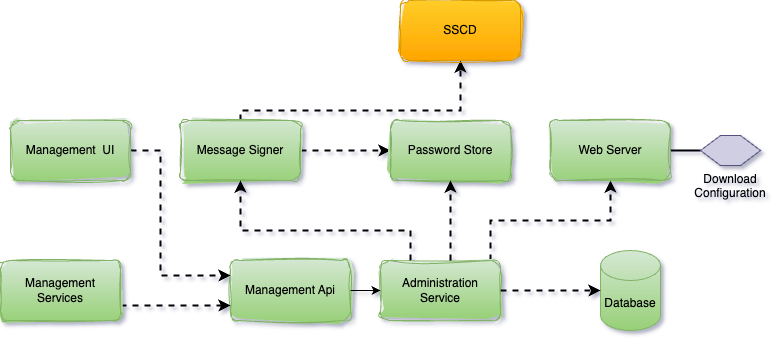

The diagram above was exported from draw.io. Its source (the exported page's mxGraphModel, read from the mxfile embedded in the PNG):
<mxGraphModel dx="1010" dy="732" grid="1" gridSize="10" guides="1" tooltips="1" connect="1" arrows="1" fold="1" page="1" pageScale="1" pageWidth="827" pageHeight="1169" background="none" math="0" shadow="1">
  <root>
    <mxCell id="0" />
    <mxCell id="1" parent="0" />
    <mxCell id="R0o29H9aw-5ZgJFbA4co-17" value="Management Api" style="rounded=1;whiteSpace=wrap;html=1;fillColor=#d5e8d4;strokeColor=#82b366;sketch=1;curveFitting=1;jiggle=2;gradientColor=#97d077;" parent="1" vertex="1">
      <mxGeometry x="820" y="610" width="120" height="60" as="geometry" />
    </mxCell>
    <mxCell id="R0o29H9aw-5ZgJFbA4co-19" value="Database" style="shape=cylinder3;whiteSpace=wrap;html=1;boundedLbl=1;backgroundOutline=1;size=15;fillColor=#d5e8d4;gradientColor=#97d077;strokeColor=#82b366;" parent="1" vertex="1">
      <mxGeometry x="1190" y="600" width="60" height="80" as="geometry" />
    </mxCell>
    <mxCell id="R0o29H9aw-5ZgJFbA4co-59" style="edgeStyle=orthogonalEdgeStyle;rounded=0;orthogonalLoop=1;jettySize=auto;html=1;dashed=1;strokeWidth=2;entryX=0;entryY=0.25;entryDx=0;entryDy=0;exitX=1;exitY=0.5;exitDx=0;exitDy=0;" parent="1" source="R0o29H9aw-5ZgJFbA4co-31" edge="1" target="R0o29H9aw-5ZgJFbA4co-17">
      <mxGeometry relative="1" as="geometry">
        <mxPoint x="830" y="630" as="targetPoint" />
        <Array as="points">
          <mxPoint x="750" y="500" />
          <mxPoint x="750" y="625" />
        </Array>
      </mxGeometry>
    </mxCell>
    <mxCell id="R0o29H9aw-5ZgJFbA4co-31" value="Management&amp;nbsp; UI" style="rounded=1;whiteSpace=wrap;html=1;fillColor=#d5e8d4;strokeColor=#82b366;sketch=1;curveFitting=1;jiggle=2;gradientColor=#97d077;" parent="1" vertex="1">
      <mxGeometry x="600" y="470" width="120" height="60" as="geometry" />
    </mxCell>
    <mxCell id="R0o29H9aw-5ZgJFbA4co-38" style="edgeStyle=orthogonalEdgeStyle;rounded=0;orthogonalLoop=1;jettySize=auto;html=1;entryX=0;entryY=0.5;entryDx=0;entryDy=0;dashed=1;strokeWidth=2;" parent="1" source="R0o29H9aw-5ZgJFbA4co-33" target="R0o29H9aw-5ZgJFbA4co-35" edge="1">
      <mxGeometry relative="1" as="geometry" />
    </mxCell>
    <mxCell id="R0o29H9aw-5ZgJFbA4co-41" style="edgeStyle=orthogonalEdgeStyle;rounded=0;orthogonalLoop=1;jettySize=auto;html=1;dashed=1;strokeWidth=2;entryX=0.5;entryY=1;entryDx=0;entryDy=0;" parent="1" source="R0o29H9aw-5ZgJFbA4co-33" target="R0o29H9aw-5ZgJFbA4co-40" edge="1">
      <mxGeometry relative="1" as="geometry">
        <Array as="points">
          <mxPoint x="830" y="460" />
          <mxPoint x="1050" y="460" />
        </Array>
      </mxGeometry>
    </mxCell>
    <mxCell id="R0o29H9aw-5ZgJFbA4co-33" value="Message Signer" style="rounded=1;whiteSpace=wrap;html=1;fillColor=#d5e8d4;strokeColor=#82b366;sketch=1;curveFitting=1;jiggle=2;gradientColor=#97d077;" parent="1" vertex="1">
      <mxGeometry x="770" y="470" width="120" height="60" as="geometry" />
    </mxCell>
    <mxCell id="R0o29H9aw-5ZgJFbA4co-35" value="Password Store" style="rounded=1;whiteSpace=wrap;html=1;fillColor=#d5e8d4;strokeColor=#82b366;sketch=1;curveFitting=1;jiggle=2;gradientColor=#97d077;" parent="1" vertex="1">
      <mxGeometry x="980" y="470" width="120" height="60" as="geometry" />
    </mxCell>
    <mxCell id="R0o29H9aw-5ZgJFbA4co-40" value="SSCD" style="rounded=1;whiteSpace=wrap;html=1;fillColor=#ffcd28;strokeColor=#d79b00;sketch=1;curveFitting=1;jiggle=2;gradientColor=#ffa500;" parent="1" vertex="1">
      <mxGeometry x="990" y="350" width="120" height="60" as="geometry" />
    </mxCell>
    <mxCell id="R0o29H9aw-5ZgJFbA4co-58" style="edgeStyle=orthogonalEdgeStyle;rounded=0;orthogonalLoop=1;jettySize=auto;html=1;dashed=1;strokeWidth=2;entryX=0;entryY=0.75;entryDx=0;entryDy=0;" parent="1" source="R0o29H9aw-5ZgJFbA4co-54" edge="1" target="R0o29H9aw-5ZgJFbA4co-17">
      <mxGeometry relative="1" as="geometry">
        <mxPoint x="800" y="670" as="targetPoint" />
        <Array as="points">
          <mxPoint x="770" y="655" />
          <mxPoint x="770" y="655" />
        </Array>
      </mxGeometry>
    </mxCell>
    <mxCell id="R0o29H9aw-5ZgJFbA4co-54" value="Management Services" style="rounded=1;whiteSpace=wrap;html=1;fillColor=#d5e8d4;strokeColor=#82b366;sketch=1;curveFitting=1;jiggle=2;gradientColor=#97d077;" parent="1" vertex="1">
      <mxGeometry x="590" y="610" width="120" height="60" as="geometry" />
    </mxCell>
    <mxCell id="R0o29H9aw-5ZgJFbA4co-64" style="edgeStyle=orthogonalEdgeStyle;rounded=0;orthogonalLoop=1;jettySize=auto;html=1;entryX=0.5;entryY=1;entryDx=0;entryDy=0;dashed=1;strokeWidth=2;" parent="1" source="R0o29H9aw-5ZgJFbA4co-62" target="R0o29H9aw-5ZgJFbA4co-35" edge="1">
      <mxGeometry relative="1" as="geometry">
        <Array as="points">
          <mxPoint x="1040" y="590" />
          <mxPoint x="1040" y="590" />
        </Array>
      </mxGeometry>
    </mxCell>
    <mxCell id="R0o29H9aw-5ZgJFbA4co-65" style="edgeStyle=orthogonalEdgeStyle;rounded=0;orthogonalLoop=1;jettySize=auto;html=1;entryX=0.5;entryY=1;entryDx=0;entryDy=0;strokeWidth=2;dashed=1;" parent="1" source="R0o29H9aw-5ZgJFbA4co-62" target="R0o29H9aw-5ZgJFbA4co-33" edge="1">
      <mxGeometry relative="1" as="geometry">
        <Array as="points">
          <mxPoint x="1000" y="580" />
          <mxPoint x="830" y="580" />
        </Array>
      </mxGeometry>
    </mxCell>
    <mxCell id="R0o29H9aw-5ZgJFbA4co-68" style="edgeStyle=orthogonalEdgeStyle;rounded=0;orthogonalLoop=1;jettySize=auto;html=1;entryX=0.5;entryY=1;entryDx=0;entryDy=0;dashed=1;strokeWidth=2;" parent="1" source="R0o29H9aw-5ZgJFbA4co-62" target="R0o29H9aw-5ZgJFbA4co-67" edge="1">
      <mxGeometry relative="1" as="geometry">
        <Array as="points">
          <mxPoint x="1080" y="570" />
          <mxPoint x="1200" y="570" />
        </Array>
      </mxGeometry>
    </mxCell>
    <mxCell id="R0o29H9aw-5ZgJFbA4co-62" value="Administration Service" style="rounded=1;whiteSpace=wrap;html=1;fillColor=#d5e8d4;strokeColor=#82b366;sketch=1;curveFitting=1;jiggle=2;gradientColor=#97d077;" parent="1" vertex="1">
      <mxGeometry x="970" y="610" width="120" height="60" as="geometry" />
    </mxCell>
    <mxCell id="R0o29H9aw-5ZgJFbA4co-63" style="edgeStyle=orthogonalEdgeStyle;rounded=0;orthogonalLoop=1;jettySize=auto;html=1;entryX=0;entryY=0.5;entryDx=0;entryDy=0;" parent="1" source="R0o29H9aw-5ZgJFbA4co-17" target="R0o29H9aw-5ZgJFbA4co-62" edge="1">
      <mxGeometry relative="1" as="geometry" />
    </mxCell>
    <mxCell id="R0o29H9aw-5ZgJFbA4co-66" style="edgeStyle=orthogonalEdgeStyle;rounded=0;orthogonalLoop=1;jettySize=auto;html=1;entryX=0;entryY=0.5;entryDx=0;entryDy=0;entryPerimeter=0;dashed=1;strokeWidth=2;" parent="1" source="R0o29H9aw-5ZgJFbA4co-62" target="R0o29H9aw-5ZgJFbA4co-19" edge="1">
      <mxGeometry relative="1" as="geometry" />
    </mxCell>
    <mxCell id="R0o29H9aw-5ZgJFbA4co-71" style="edgeStyle=orthogonalEdgeStyle;rounded=0;orthogonalLoop=1;jettySize=auto;html=1;entryX=0;entryY=0.5;entryDx=0;entryDy=0;endArrow=none;endFill=0;strokeWidth=2;" parent="1" source="R0o29H9aw-5ZgJFbA4co-67" target="R0o29H9aw-5ZgJFbA4co-70" edge="1">
      <mxGeometry relative="1" as="geometry" />
    </mxCell>
    <mxCell id="R0o29H9aw-5ZgJFbA4co-67" value="Web Server" style="rounded=1;whiteSpace=wrap;html=1;fillColor=#d5e8d4;strokeColor=#82b366;sketch=1;curveFitting=1;jiggle=2;gradientColor=#97d077;" parent="1" vertex="1">
      <mxGeometry x="1140" y="470" width="120" height="60" as="geometry" />
    </mxCell>
    <mxCell id="R0o29H9aw-5ZgJFbA4co-70" value="Download Configuration" style="shape=hexagon;perimeter=hexagonPerimeter2;whiteSpace=wrap;html=1;fixedSize=1;fillColor=#d0cee2;strokeColor=#56517e;rounded=0;labelPosition=center;verticalLabelPosition=bottom;align=center;verticalAlign=top;" parent="1" vertex="1">
      <mxGeometry x="1290" y="485" width="60" height="30" as="geometry" />
    </mxCell>
  </root>
</mxGraphModel>